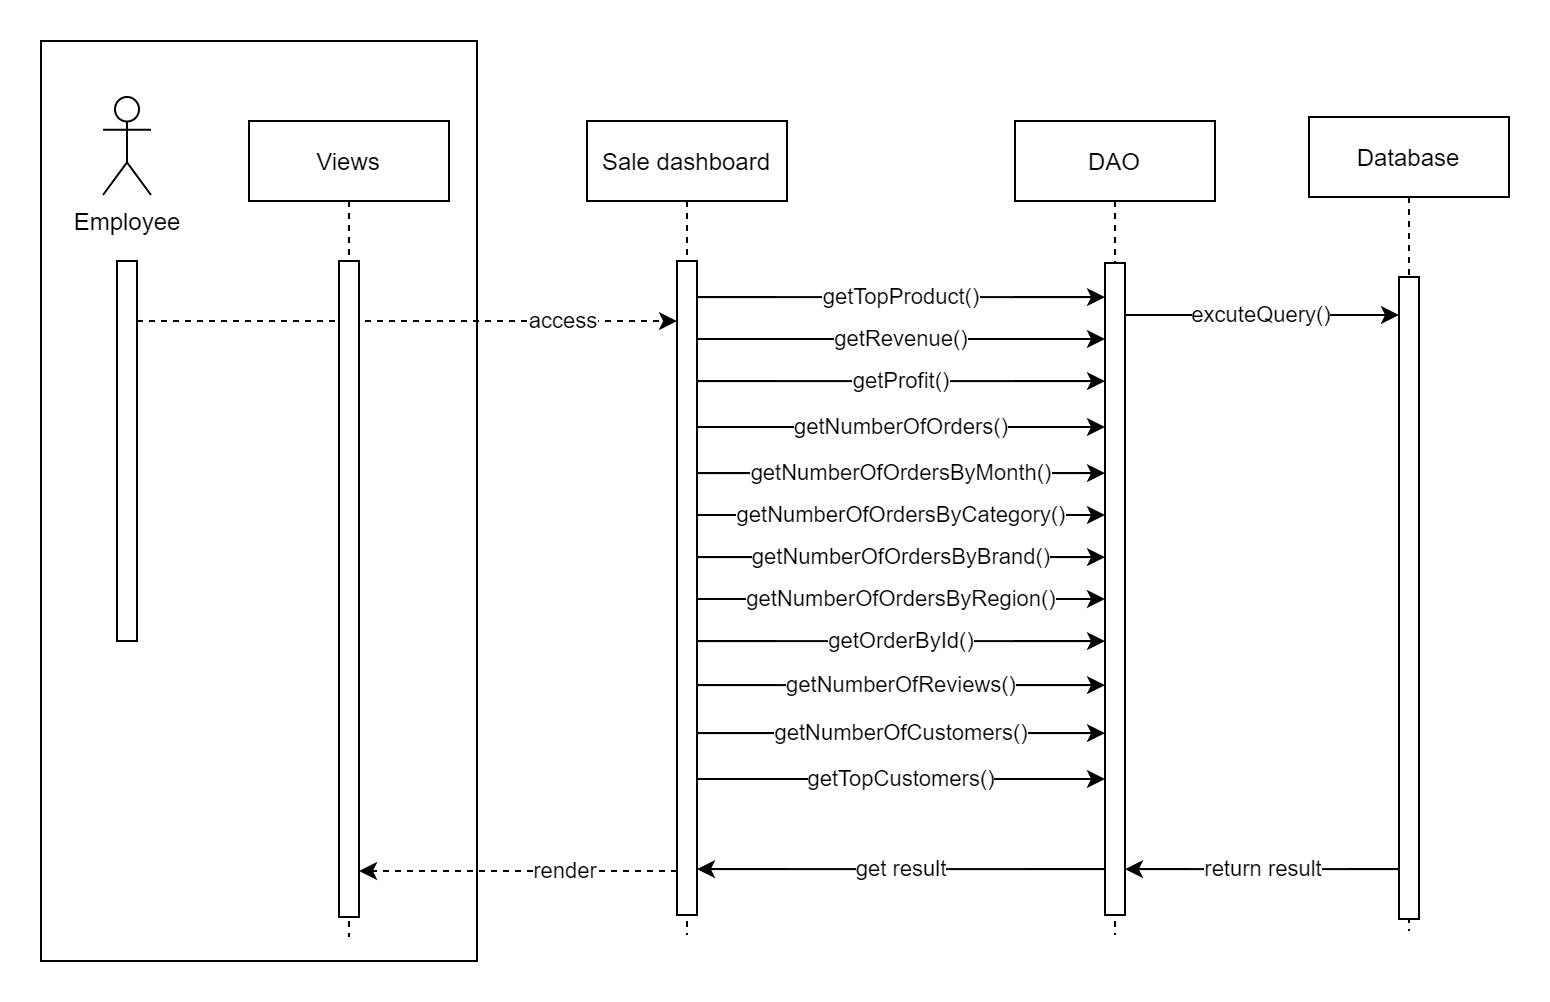

The diagram above was exported from draw.io. Its source (the exported page's mxGraphModel, read from the mxfile embedded in the PNG):
<mxGraphModel dx="1493" dy="529" grid="0" gridSize="10" guides="1" tooltips="1" connect="1" arrows="1" fold="1" page="0" pageScale="1" pageWidth="850" pageHeight="1100" math="0" shadow="0">
  <root>
    <mxCell id="0" />
    <mxCell id="1" parent="0" />
    <mxCell id="zECfj8Xm6QpHFSXJAJVg-4" value="" style="rounded=0;whiteSpace=wrap;html=1;" vertex="1" parent="1">
      <mxGeometry x="-187" y="40" width="218" height="460" as="geometry" />
    </mxCell>
    <mxCell id="3nuBFxr9cyL0pnOWT2aG-1" value="Sale dashboard" style="shape=umlLifeline;perimeter=lifelinePerimeter;container=1;collapsible=0;recursiveResize=0;rounded=0;shadow=0;strokeWidth=1;fillColor=default;" parent="1" vertex="1">
      <mxGeometry x="86" y="80" width="100" height="407" as="geometry" />
    </mxCell>
    <mxCell id="3nuBFxr9cyL0pnOWT2aG-2" value="" style="points=[];perimeter=orthogonalPerimeter;rounded=0;shadow=0;strokeWidth=1;" parent="3nuBFxr9cyL0pnOWT2aG-1" vertex="1">
      <mxGeometry x="45" y="70" width="10" height="327" as="geometry" />
    </mxCell>
    <mxCell id="3nuBFxr9cyL0pnOWT2aG-5" value="DAO" style="shape=umlLifeline;perimeter=lifelinePerimeter;container=1;collapsible=0;recursiveResize=0;rounded=0;shadow=0;strokeWidth=1;" parent="1" vertex="1">
      <mxGeometry x="300" y="80" width="100" height="407" as="geometry" />
    </mxCell>
    <mxCell id="3nuBFxr9cyL0pnOWT2aG-6" value="" style="points=[];perimeter=orthogonalPerimeter;rounded=0;shadow=0;strokeWidth=1;" parent="3nuBFxr9cyL0pnOWT2aG-5" vertex="1">
      <mxGeometry x="45" y="71" width="10" height="326" as="geometry" />
    </mxCell>
    <mxCell id="zECfj8Xm6QpHFSXJAJVg-1" value="Employee" style="shape=umlActor;verticalLabelPosition=bottom;verticalAlign=top;html=1;outlineConnect=0;" vertex="1" parent="1">
      <mxGeometry x="-156" y="68" width="24" height="49" as="geometry" />
    </mxCell>
    <mxCell id="zECfj8Xm6QpHFSXJAJVg-9" value="access" style="edgeStyle=orthogonalEdgeStyle;rounded=0;orthogonalLoop=1;jettySize=auto;html=1;dashed=1;" edge="1" parent="1" source="zECfj8Xm6QpHFSXJAJVg-2" target="3nuBFxr9cyL0pnOWT2aG-2">
      <mxGeometry x="0.5778" relative="1" as="geometry">
        <Array as="points">
          <mxPoint x="-88" y="180" />
          <mxPoint x="-88" y="180" />
        </Array>
        <mxPoint as="offset" />
      </mxGeometry>
    </mxCell>
    <mxCell id="zECfj8Xm6QpHFSXJAJVg-2" value="" style="points=[];perimeter=orthogonalPerimeter;rounded=0;shadow=0;strokeWidth=1;" vertex="1" parent="1">
      <mxGeometry x="-149" y="150" width="10" height="190" as="geometry" />
    </mxCell>
    <mxCell id="zECfj8Xm6QpHFSXJAJVg-6" value="Views" style="shape=umlLifeline;perimeter=lifelinePerimeter;container=1;collapsible=0;recursiveResize=0;rounded=0;shadow=0;strokeWidth=1;fillColor=default;" vertex="1" parent="1">
      <mxGeometry x="-83" y="80" width="100" height="408" as="geometry" />
    </mxCell>
    <mxCell id="zECfj8Xm6QpHFSXJAJVg-7" value="" style="points=[];perimeter=orthogonalPerimeter;rounded=0;shadow=0;strokeWidth=1;" vertex="1" parent="zECfj8Xm6QpHFSXJAJVg-6">
      <mxGeometry x="45" y="70" width="10" height="328" as="geometry" />
    </mxCell>
    <mxCell id="zECfj8Xm6QpHFSXJAJVg-10" value="Database" style="shape=umlLifeline;perimeter=lifelinePerimeter;container=1;collapsible=0;recursiveResize=0;rounded=0;shadow=0;strokeWidth=1;" vertex="1" parent="1">
      <mxGeometry x="447" y="78" width="100" height="407" as="geometry" />
    </mxCell>
    <mxCell id="zECfj8Xm6QpHFSXJAJVg-11" value="" style="points=[];perimeter=orthogonalPerimeter;rounded=0;shadow=0;strokeWidth=1;" vertex="1" parent="zECfj8Xm6QpHFSXJAJVg-10">
      <mxGeometry x="45" y="80" width="10" height="321" as="geometry" />
    </mxCell>
    <mxCell id="zECfj8Xm6QpHFSXJAJVg-12" value="excuteQuery()" style="edgeStyle=orthogonalEdgeStyle;rounded=0;orthogonalLoop=1;jettySize=auto;html=1;" edge="1" parent="1" source="3nuBFxr9cyL0pnOWT2aG-6" target="zECfj8Xm6QpHFSXJAJVg-11">
      <mxGeometry relative="1" as="geometry">
        <Array as="points">
          <mxPoint x="391" y="177" />
          <mxPoint x="391" y="177" />
        </Array>
      </mxGeometry>
    </mxCell>
    <mxCell id="zECfj8Xm6QpHFSXJAJVg-13" value="return result" style="edgeStyle=orthogonalEdgeStyle;rounded=0;orthogonalLoop=1;jettySize=auto;html=1;" edge="1" parent="1" source="zECfj8Xm6QpHFSXJAJVg-11" target="3nuBFxr9cyL0pnOWT2aG-6">
      <mxGeometry relative="1" as="geometry">
        <Array as="points">
          <mxPoint x="480" y="454" />
          <mxPoint x="480" y="454" />
        </Array>
      </mxGeometry>
    </mxCell>
    <mxCell id="zECfj8Xm6QpHFSXJAJVg-14" value="getRevenue()" style="edgeStyle=orthogonalEdgeStyle;rounded=0;orthogonalLoop=1;jettySize=auto;html=1;" edge="1" parent="1" source="3nuBFxr9cyL0pnOWT2aG-2" target="3nuBFxr9cyL0pnOWT2aG-6">
      <mxGeometry relative="1" as="geometry">
        <Array as="points">
          <mxPoint x="295" y="189" />
          <mxPoint x="295" y="189" />
        </Array>
      </mxGeometry>
    </mxCell>
    <mxCell id="zECfj8Xm6QpHFSXJAJVg-15" value="getProfit()" style="edgeStyle=orthogonalEdgeStyle;rounded=0;orthogonalLoop=1;jettySize=auto;html=1;" edge="1" parent="1" source="3nuBFxr9cyL0pnOWT2aG-2" target="3nuBFxr9cyL0pnOWT2aG-6">
      <mxGeometry relative="1" as="geometry">
        <Array as="points">
          <mxPoint x="184" y="210" />
          <mxPoint x="184" y="210" />
        </Array>
      </mxGeometry>
    </mxCell>
    <mxCell id="zECfj8Xm6QpHFSXJAJVg-16" value="getNumberOfOrders()" style="edgeStyle=orthogonalEdgeStyle;rounded=0;orthogonalLoop=1;jettySize=auto;html=1;" edge="1" parent="1" source="3nuBFxr9cyL0pnOWT2aG-2" target="3nuBFxr9cyL0pnOWT2aG-6">
      <mxGeometry relative="1" as="geometry">
        <Array as="points">
          <mxPoint x="164" y="233" />
          <mxPoint x="164" y="233" />
        </Array>
      </mxGeometry>
    </mxCell>
    <mxCell id="zECfj8Xm6QpHFSXJAJVg-17" value="getNumberOfOrdersByMonth()" style="edgeStyle=orthogonalEdgeStyle;rounded=0;orthogonalLoop=1;jettySize=auto;html=1;" edge="1" parent="1" source="3nuBFxr9cyL0pnOWT2aG-2" target="3nuBFxr9cyL0pnOWT2aG-6">
      <mxGeometry relative="1" as="geometry">
        <Array as="points">
          <mxPoint x="164" y="256" />
          <mxPoint x="164" y="256" />
        </Array>
      </mxGeometry>
    </mxCell>
    <mxCell id="zECfj8Xm6QpHFSXJAJVg-18" value="getNumberOfOrdersByCategory()" style="edgeStyle=orthogonalEdgeStyle;rounded=0;orthogonalLoop=1;jettySize=auto;html=1;" edge="1" parent="1" source="3nuBFxr9cyL0pnOWT2aG-2" target="3nuBFxr9cyL0pnOWT2aG-6">
      <mxGeometry relative="1" as="geometry">
        <Array as="points">
          <mxPoint x="158" y="277" />
          <mxPoint x="158" y="277" />
        </Array>
      </mxGeometry>
    </mxCell>
    <mxCell id="zECfj8Xm6QpHFSXJAJVg-19" value="getTopProduct()" style="edgeStyle=orthogonalEdgeStyle;rounded=0;orthogonalLoop=1;jettySize=auto;html=1;" edge="1" parent="1" source="3nuBFxr9cyL0pnOWT2aG-2" target="3nuBFxr9cyL0pnOWT2aG-6">
      <mxGeometry relative="1" as="geometry">
        <Array as="points">
          <mxPoint x="260" y="168" />
          <mxPoint x="260" y="168" />
        </Array>
      </mxGeometry>
    </mxCell>
    <mxCell id="zECfj8Xm6QpHFSXJAJVg-20" value="getNumberOfOrdersByBrand()" style="edgeStyle=orthogonalEdgeStyle;rounded=0;orthogonalLoop=1;jettySize=auto;html=1;" edge="1" parent="1" source="3nuBFxr9cyL0pnOWT2aG-2" target="3nuBFxr9cyL0pnOWT2aG-6">
      <mxGeometry relative="1" as="geometry">
        <Array as="points">
          <mxPoint x="157" y="298" />
          <mxPoint x="157" y="298" />
        </Array>
      </mxGeometry>
    </mxCell>
    <mxCell id="zECfj8Xm6QpHFSXJAJVg-21" value="getNumberOfOrdersByRegion()" style="edgeStyle=orthogonalEdgeStyle;rounded=0;orthogonalLoop=1;jettySize=auto;html=1;" edge="1" parent="1" source="3nuBFxr9cyL0pnOWT2aG-2" target="3nuBFxr9cyL0pnOWT2aG-6">
      <mxGeometry relative="1" as="geometry">
        <Array as="points">
          <mxPoint x="157" y="319" />
          <mxPoint x="157" y="319" />
        </Array>
      </mxGeometry>
    </mxCell>
    <mxCell id="zECfj8Xm6QpHFSXJAJVg-22" value="getOrderById()" style="edgeStyle=orthogonalEdgeStyle;rounded=0;orthogonalLoop=1;jettySize=auto;html=1;" edge="1" parent="1" source="3nuBFxr9cyL0pnOWT2aG-2" target="3nuBFxr9cyL0pnOWT2aG-6">
      <mxGeometry relative="1" as="geometry">
        <Array as="points">
          <mxPoint x="175" y="340" />
          <mxPoint x="175" y="340" />
        </Array>
      </mxGeometry>
    </mxCell>
    <mxCell id="zECfj8Xm6QpHFSXJAJVg-23" value="getNumberOfReviews()" style="edgeStyle=orthogonalEdgeStyle;rounded=0;orthogonalLoop=1;jettySize=auto;html=1;" edge="1" parent="1" source="3nuBFxr9cyL0pnOWT2aG-2" target="3nuBFxr9cyL0pnOWT2aG-6">
      <mxGeometry relative="1" as="geometry">
        <Array as="points">
          <mxPoint x="160" y="362" />
          <mxPoint x="160" y="362" />
        </Array>
      </mxGeometry>
    </mxCell>
    <mxCell id="zECfj8Xm6QpHFSXJAJVg-24" value="getNumberOfCustomers()" style="edgeStyle=orthogonalEdgeStyle;rounded=0;orthogonalLoop=1;jettySize=auto;html=1;" edge="1" parent="1" source="3nuBFxr9cyL0pnOWT2aG-2" target="3nuBFxr9cyL0pnOWT2aG-6">
      <mxGeometry relative="1" as="geometry">
        <Array as="points">
          <mxPoint x="177" y="386" />
          <mxPoint x="177" y="386" />
        </Array>
      </mxGeometry>
    </mxCell>
    <mxCell id="zECfj8Xm6QpHFSXJAJVg-25" value="getTopCustomers()" style="edgeStyle=orthogonalEdgeStyle;rounded=0;orthogonalLoop=1;jettySize=auto;html=1;" edge="1" parent="1" source="3nuBFxr9cyL0pnOWT2aG-2" target="3nuBFxr9cyL0pnOWT2aG-6">
      <mxGeometry relative="1" as="geometry">
        <Array as="points">
          <mxPoint x="174" y="409" />
          <mxPoint x="174" y="409" />
        </Array>
      </mxGeometry>
    </mxCell>
    <mxCell id="zECfj8Xm6QpHFSXJAJVg-26" value="get result" style="edgeStyle=orthogonalEdgeStyle;rounded=0;orthogonalLoop=1;jettySize=auto;html=1;" edge="1" parent="1" source="3nuBFxr9cyL0pnOWT2aG-6" target="3nuBFxr9cyL0pnOWT2aG-2">
      <mxGeometry relative="1" as="geometry">
        <Array as="points">
          <mxPoint x="243" y="454" />
          <mxPoint x="243" y="454" />
        </Array>
      </mxGeometry>
    </mxCell>
    <mxCell id="zECfj8Xm6QpHFSXJAJVg-27" value="render" style="edgeStyle=orthogonalEdgeStyle;rounded=0;orthogonalLoop=1;jettySize=auto;html=1;dashed=1;" edge="1" parent="1" source="3nuBFxr9cyL0pnOWT2aG-2" target="zECfj8Xm6QpHFSXJAJVg-7">
      <mxGeometry x="-0.2956" relative="1" as="geometry">
        <Array as="points">
          <mxPoint x="66" y="455" />
          <mxPoint x="66" y="455" />
        </Array>
        <mxPoint as="offset" />
      </mxGeometry>
    </mxCell>
  </root>
</mxGraphModel>